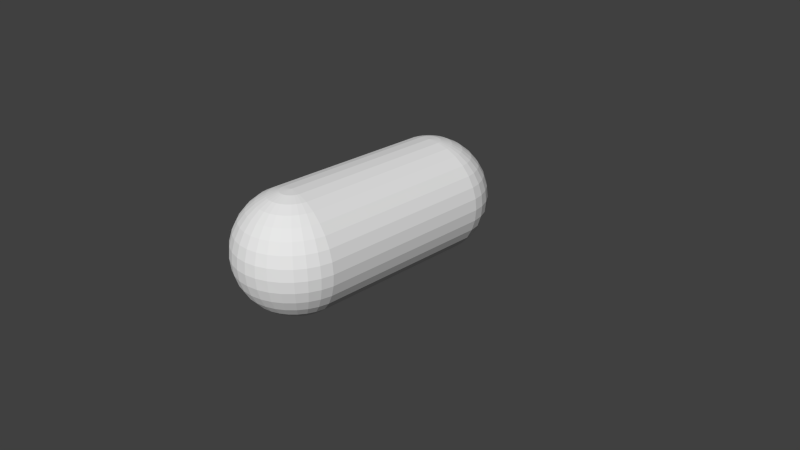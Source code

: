 # Source: cloud.blend  (saved by Blender 2.72.0; exported with 4.5.12 LTS)
import bpy
from mathutils import Matrix  # noqa: F401  (used for matrix-valued properties, if any)

bpy.ops.wm.read_factory_settings(use_empty=True)
scene = bpy.context.scene
scene.name = 'Scene'

# ---- collections
col_collection_1 = bpy.data.collections.new('Collection 1'); scene.collection.children.link(col_collection_1)

# ---- world
world_world = bpy.data.worlds.new('World'); scene.world = world_world
world_world.color = (0.05088, 0.05088, 0.05088)
world_world.use_sun_shadow = False
world_world.sun_shadow_jitter_overblur = 0.0
world_world.cycles.sampling_method = 'MANUAL'
world_world.cycles.sample_map_resolution = 256

# ---- cameras
cam_camera = bpy.data.cameras.new('Camera')
cam_camera.clip_end = 100.0
cam_camera.lens = 35.0
cam_camera.sensor_width = 32.0
cam_camera.sensor_height = 18.0
cam_camera.ortho_scale = 7.314
cam_camera.dof.focus_distance = 0.0
cam_camera.dof.aperture_fstop = 128.0

# ---- meshes
me_sphere_005 = bpy.data.meshes.new('Sphere.005')
me_sphere_005.from_pydata([(-0.1167, -1.244, 0.7637), (-0.262, -1.259, 0.7194), (-0.3959, -1.273, 0.6474), (-0.5132, -1.286, 0.5506), (-0.6095, -1.296, 0.4326), (-0.6811, -1.303, 0.298), (-0.7251, -1.308, 0.1519), (-0.74, -1.31, 7.865e-08), (-0.7251, -1.308, -0.1519), (-0.6811, -1.303, -0.298), (-0.6095, -1.296, -0.4326), (-0.5132, -1.286, -0.5506), (-0.3959, -1.273, -0.6474), (-0.262, -1.259, -0.7194), (-0.1167, -1.244, -0.7637), (-0.1169, -1.214, 0.7637), (-0.2624, -1.201, 0.7194), (-0.3964, -1.189, 0.6474), (-0.5139, -1.178, 0.5506), (-0.6103, -1.169, 0.4326), (-0.682, -1.162, 0.298), (-0.7261, -1.158, 0.1519), (-0.741, -1.157, 7.865e-08), (-0.7261, -1.158, -0.1519), (-0.682, -1.162, -0.298), (-0.6103, -1.169, -0.4326), (-0.5139, -1.178, -0.5506), (-0.3964, -1.189, -0.6474), (-0.2624, -1.201, -0.7194), (-0.1169, -1.214, -0.7637), (0.1854, -1.212, 0.7637), (0.3307, -1.197, 0.7194), (0.4646, -1.183, 0.6474), (0.5819, -1.171, 0.5506), (0.6782, -1.161, 0.4326), (0.7498, -1.153, 0.298), (0.7938, -1.148, 0.1519), (0.8087, -1.147, 7.865e-08), (0.7938, -1.148, -0.1519), (0.7498, -1.153, -0.298), (0.6782, -1.161, -0.4326), (0.5819, -1.171, -0.5506), (0.4646, -1.183, -0.6474), (0.3307, -1.197, -0.7194), (0.1854, -1.212, -0.7637), (0.1856, -1.242, 0.7637), (0.3311, -1.255, 0.7194), (0.4651, -1.268, 0.6474), (0.5826, -1.279, 0.5506), (0.679, -1.287, 0.4326), (0.7507, -1.294, 0.298), (0.7948, -1.298, 0.1519), (0.8097, -1.299, 7.865e-08), (0.7948, -1.298, -0.1519), (0.7507, -1.294, -0.298), (0.679, -1.287, -0.4326), (0.5826, -1.279, -0.5506), (0.4651, -1.268, -0.6474), (0.3311, -1.255, -0.7194), (0.1856, -1.242, -0.7637), (0.18, -1.271, 0.7637), (0.32, -1.313, 0.7194), (0.4491, -1.351, 0.6474), (0.5622, -1.385, 0.5506), (0.6551, -1.412, 0.4326), (0.7241, -1.433, 0.298), (0.7666, -1.445, 0.1519), (0.7809, -1.449, 7.865e-08), (0.7666, -1.445, -0.1519), (0.7241, -1.433, -0.298), (0.6551, -1.412, -0.4326), (0.5622, -1.385, -0.5506), (0.4491, -1.351, -0.6474), (0.32, -1.313, -0.7194), (0.18, -1.271, -0.7637), (0.1688, -1.299, 0.7637), (0.298, -1.367, 0.7194), (0.4172, -1.43, 0.6474), (0.5216, -1.485, 0.5506), (0.6073, -1.53, 0.4326), (0.671, -1.563, 0.298), (0.7102, -1.584, 0.1519), (0.7234, -1.591, 7.865e-08), (0.7102, -1.584, -0.1519), (0.671, -1.563, -0.298), (0.6073, -1.53, -0.4326), (0.5216, -1.485, -0.5506), (0.4172, -1.43, -0.6474), (0.298, -1.367, -0.7194), (0.1688, -1.299, -0.7637), (0.1524, -1.324, 0.7637), (0.2659, -1.416, 0.7194), (0.3705, -1.5, 0.6474), (0.4622, -1.575, 0.5506), (0.5375, -1.636, 0.4326), (0.5934, -1.681, 0.298), (0.6278, -1.709, 0.1519), (0.6394, -1.718, 7.865e-08), (0.6278, -1.709, -0.1519), (0.5934, -1.681, -0.298), (0.5375, -1.636, -0.4326), (0.4622, -1.575, -0.5506), (0.3705, -1.5, -0.6474), (0.2659, -1.416, -0.7194), (0.1524, -1.324, -0.7637), (0.1315, -1.345, 0.7637), (0.2249, -1.457, 0.7194), (0.311, -1.561, 0.6474), (0.3864, -1.652, 0.5506), (0.4483, -1.726, 0.4326), (0.4943, -1.781, 0.298), (0.5227, -1.815, 0.1519), (0.5322, -1.827, 7.865e-08), (0.5227, -1.815, -0.1519), (0.4943, -1.781, -0.298), (0.4483, -1.726, -0.4326), (0.3864, -1.652, -0.5506), (0.311, -1.561, -0.6474), (0.2249, -1.457, -0.7194), (0.1315, -1.345, -0.7637), (0.03434, -1.228, -0.7786), (0.1068, -1.362, 0.7637), (0.1765, -1.49, 0.7194), (0.2408, -1.608, 0.6474), (0.2971, -1.712, 0.5506), (0.3433, -1.797, 0.4326), (0.3776, -1.86, 0.298), (0.3987, -1.899, 0.1519), (0.4059, -1.912, 7.865e-08), (0.3987, -1.899, -0.1519), (0.3776, -1.86, -0.298), (0.3433, -1.797, -0.4326), (0.2971, -1.712, -0.5506), (0.2408, -1.608, -0.6474), (0.1765, -1.49, -0.7194), (0.1068, -1.362, -0.7637), (0.07939, -1.373, 0.7637), (0.1227, -1.513, 0.7194), (0.1626, -1.641, 0.6474), (0.1976, -1.754, 0.5506), (0.2263, -1.846, 0.4326), (0.2477, -1.915, 0.298), (0.2608, -1.958, 0.1519), (0.2652, -1.972, 7.865e-08), (0.2608, -1.958, -0.1519), (0.2477, -1.915, -0.298), (0.2263, -1.846, -0.4326), (0.1976, -1.754, -0.5506), (0.1626, -1.641, -0.6474), (0.1227, -1.513, -0.7194), (0.07939, -1.373, -0.7637), (0.05022, -1.379, 0.7637), (0.06549, -1.525, 0.7194), (0.07956, -1.658, 0.6474), (0.09189, -1.776, 0.5506), (0.102, -1.872, 0.4326), (0.1095, -1.944, 0.298), (0.1142, -1.988, 0.1519), (0.1157, -2.003, 7.865e-08), (0.1142, -1.988, -0.1519), (0.1095, -1.944, -0.298), (0.102, -1.872, -0.4326), (0.09189, -1.776, -0.5506), (0.07956, -1.658, -0.6474), (0.06549, -1.525, -0.7194), (0.05022, -1.379, -0.7637), (0.02044, -1.379, 0.7637), (0.007076, -1.525, 0.7194), (-0.005241, -1.659, 0.6474), (-0.01604, -1.776, 0.5506), (-0.0249, -1.873, 0.4326), (-0.03148, -1.945, 0.298), (-0.03554, -1.989, 0.1519), (-0.0369, -2.004, 7.865e-08), (-0.03554, -1.989, -0.1519), (-0.03148, -1.945, -0.298), (-0.0249, -1.873, -0.4326), (-0.01604, -1.776, -0.5506), (-0.005241, -1.659, -0.6474), (0.007076, -1.525, -0.7194), (0.02044, -1.379, -0.7637), (-0.008802, -1.374, 0.7637), (-0.05029, -1.514, 0.7194), (-0.08852, -1.643, 0.6474), (-0.122, -1.756, 0.5506), (-0.1495, -1.849, 0.4326), (-0.17, -1.918, 0.298), (-0.1826, -1.96, 0.1519), (-0.1868, -1.975, 7.865e-08), (-0.1826, -1.96, -0.1519), (-0.17, -1.918, -0.298), (-0.1495, -1.849, -0.4326), (-0.122, -1.756, -0.5506), (-0.08852, -1.643, -0.6474), (-0.05029, -1.514, -0.7194), (-0.008802, -1.374, -0.7637), (-0.03639, -1.363, 0.7637), (-0.1044, -1.492, 0.7194), (-0.1671, -1.611, 0.6474), (-0.222, -1.715, 0.5506), (-0.2671, -1.801, 0.4326), (-0.3006, -1.865, 0.298), (-0.3212, -1.904, 0.1519), (-0.3282, -1.917, 7.865e-08), (-0.3212, -1.904, -0.1519), (-0.3006, -1.865, -0.298), (-0.2671, -1.801, -0.4326), (-0.222, -1.715, -0.5506), (-0.1671, -1.611, -0.6474), (-0.1044, -1.492, -0.7194), (-0.03639, -1.363, -0.7637), (-0.06125, -1.346, 0.7637), (-0.1532, -1.46, 0.7194), (-0.2379, -1.564, 0.6474), (-0.3121, -1.656, 0.5506), (-0.3731, -1.731, 0.4326), (-0.4184, -1.787, 0.298), (-0.4462, -1.822, 0.1519), (-0.4557, -1.833, 7.865e-08), (-0.4462, -1.822, -0.1519), (-0.4184, -1.787, -0.298), (-0.3731, -1.731, -0.4326), (-0.3121, -1.656, -0.5506), (-0.2379, -1.564, -0.6474), (-0.1532, -1.46, -0.7194), (-0.06125, -1.346, -0.7637), (-0.08245, -1.325, 0.7637), (-0.1947, -1.419, 0.7194), (-0.2982, -1.505, 0.6474), (-0.389, -1.58, 0.5506), (-0.4634, -1.642, 0.4326), (-0.5187, -1.688, 0.298), (-0.5528, -1.717, 0.1519), (-0.5643, -1.726, 7.865e-08), (-0.5528, -1.717, -0.1519), (-0.5187, -1.688, -0.298), (-0.4634, -1.642, -0.4326), (-0.389, -1.58, -0.5506), (-0.2982, -1.505, -0.6474), (-0.1947, -1.419, -0.7194), (-0.08245, -1.325, -0.7637), (0.03434, -1.228, 0.7786), (-0.09915, -1.301, 0.7637), (-0.2275, -1.37, 0.7194), (-0.3458, -1.435, 0.6474), (-0.4495, -1.491, 0.5506), (-0.5346, -1.537, 0.4326), (-0.5978, -1.571, 0.298), (-0.6368, -1.593, 0.1519), (-0.6499, -1.6, 7.865e-08), (-0.6368, -1.593, -0.1519), (-0.5978, -1.571, -0.298), (-0.5346, -1.537, -0.4326), (-0.4495, -1.491, -0.5506), (-0.3458, -1.435, -0.6474), (-0.2275, -1.37, -0.7194), (-0.09915, -1.301, -0.7637), (-0.1107, -1.273, 0.7637), (-0.2502, -1.317, 0.7194), (-0.3788, -1.356, 0.6474), (-0.4915, -1.391, 0.5506), (-0.5839, -1.42, 0.4326), (-0.6527, -1.442, 0.298), (-0.695, -1.455, 0.1519), (-0.7093, -1.459, 7.865e-08), (-0.695, -1.455, -0.1519), (-0.6527, -1.442, -0.298), (-0.5839, -1.42, -0.4326), (-0.4915, -1.391, -0.5506), (-0.3788, -1.356, -0.6474), (-0.2502, -1.317, -0.7194), (-0.1107, -1.273, -0.7637), (-0.1314, 0.991, 0.7637), (-0.2768, 1.004, 0.7194), (-0.4109, 1.017, 0.6474), (-0.5284, 1.027, 0.5506), (-0.6248, 1.036, 0.4326), (-0.6964, 1.043, 0.298), (-0.7406, 1.047, 0.1519), (-0.7555, 1.048, 2.179e-07), (-0.7406, 1.047, -0.1519), (-0.6964, 1.043, -0.298), (-0.6248, 1.036, -0.4326), (-0.5284, 1.027, -0.5506), (-0.4109, 1.017, -0.6474), (-0.2768, 1.004, -0.7194), (-0.1314, 0.991, -0.7637), (-0.1257, 1.02, 0.7637), (-0.2658, 1.062, 0.7194), (-0.3949, 1.1, 0.6474), (-0.508, 1.133, 0.5506), (-0.6008, 1.161, 0.4326), (-0.6698, 1.181, 0.298), (-0.7123, 1.194, 0.1519), (-0.7267, 1.198, 2.179e-07), (-0.7123, 1.194, -0.1519), (-0.6698, 1.181, -0.298), (-0.6008, 1.161, -0.4326), (-0.508, 1.133, -0.5506), (-0.3949, 1.1, -0.6474), (-0.2658, 1.062, -0.7194), (-0.1257, 1.02, -0.7637), (-0.1145, 1.048, 0.7637), (-0.2438, 1.116, 0.7194), (-0.3629, 1.178, 0.6474), (-0.4673, 1.233, 0.5506), (-0.553, 1.279, 0.4326), (-0.6167, 1.312, 0.298), (-0.6559, 1.333, 0.1519), (-0.6692, 1.34, 2.179e-07), (-0.6559, 1.333, -0.1519), (-0.6167, 1.312, -0.298), (-0.553, 1.279, -0.4326), (-0.4673, 1.233, -0.5506), (-0.3629, 1.178, -0.6474), (-0.2438, 1.116, -0.7194), (-0.1145, 1.048, -0.7637), (-0.09814, 1.073, 0.7637), (-0.2117, 1.165, 0.7194), (-0.3163, 1.249, 0.6474), (-0.408, 1.324, 0.5506), (-0.4832, 1.384, 0.4326), (-0.5391, 1.43, 0.298), (-0.5736, 1.458, 0.1519), (-0.5852, 1.467, 2.179e-07), (-0.5736, 1.458, -0.1519), (-0.5391, 1.43, -0.298), (-0.4832, 1.384, -0.4326), (-0.408, 1.324, -0.5506), (-0.3163, 1.249, -0.6474), (-0.2117, 1.165, -0.7194), (-0.09814, 1.073, -0.7637), (-0.07723, 1.094, 0.7637), (-0.1706, 1.206, 0.7194), (-0.2567, 1.31, 0.6474), (-0.3322, 1.4, 0.5506), (-0.3941, 1.475, 0.4326), (-0.4401, 1.53, 0.298), (-0.4684, 1.564, 0.1519), (-0.478, 1.576, 2.179e-07), (-0.4684, 1.564, -0.1519), (-0.4401, 1.53, -0.298), (-0.3941, 1.475, -0.4326), (-0.3322, 1.4, -0.5506), (-0.2567, 1.31, -0.6474), (-0.1706, 1.206, -0.7194), (-0.07723, 1.094, -0.7637), (-0.05257, 1.111, 0.7637), (-0.1223, 1.239, 0.7194), (-0.1865, 1.357, 0.6474), (-0.2428, 1.461, 0.5506), (-0.289, 1.546, 0.4326), (-0.3233, 1.609, 0.298), (-0.3445, 1.648, 0.1519), (-0.3516, 1.661, 2.179e-07), (-0.3445, 1.648, -0.1519), (-0.3233, 1.609, -0.298), (-0.289, 1.546, -0.4326), (-0.2428, 1.461, -0.5506), (-0.1865, 1.357, -0.6474), (-0.1223, 1.239, -0.7194), (-0.05257, 1.111, -0.7637), (-0.02514, 1.122, 0.7637), (-0.06845, 1.262, 0.7194), (-0.1084, 1.39, 0.6474), (-0.1434, 1.503, 0.5506), (-0.1721, 1.595, 0.4326), (-0.1934, 1.664, 0.298), (-0.2066, 1.706, 0.1519), (-0.211, 1.721, 2.179e-07), (-0.2066, 1.706, -0.1519), (-0.1934, 1.664, -0.298), (-0.1721, 1.595, -0.4326), (-0.1434, 1.503, -0.5506), (-0.1084, 1.39, -0.6474), (-0.06845, 1.262, -0.7194), (-0.02514, 1.122, -0.7637), (0.004029, 1.128, 0.7637), (-0.01124, 1.273, 0.7194), (-0.02531, 1.407, 0.6474), (-0.03764, 1.525, 0.5506), (-0.04777, 1.621, 0.4326), (-0.05529, 1.692, 0.298), (-0.05992, 1.737, 0.1519), (-0.06148, 1.751, 2.179e-07), (-0.05992, 1.737, -0.1519), (-0.05529, 1.692, -0.298), (-0.04777, 1.621, -0.4326), (-0.03764, 1.525, -0.5506), (-0.02531, 1.407, -0.6474), (-0.01124, 1.273, -0.7194), (0.004029, 1.128, -0.7637), (0.03381, 1.128, 0.7637), (0.04717, 1.274, 0.7194), (0.05949, 1.408, 0.6474), (0.07029, 1.525, 0.5506), (0.07915, 1.622, 0.4326), (0.08573, 1.693, 0.298), (0.08978, 1.738, 0.1519), (0.09115, 1.752, 2.179e-07), (0.08978, 1.738, -0.1519), (0.08573, 1.693, -0.298), (0.07915, 1.622, -0.4326), (0.07029, 1.525, -0.5506), (0.05949, 1.408, -0.6474), (0.04717, 1.274, -0.7194), (0.03381, 1.128, -0.7637), (0.06305, 1.123, 0.7637), (0.1045, 1.263, 0.7194), (0.1428, 1.392, 0.6474), (0.1763, 1.505, 0.5506), (0.2038, 1.598, 0.4326), (0.2242, 1.667, 0.298), (0.2368, 1.709, 0.1519), (0.241, 1.724, 2.179e-07), (0.2368, 1.709, -0.1519), (0.2242, 1.667, -0.298), (0.2038, 1.598, -0.4326), (0.1763, 1.505, -0.5506), (0.1428, 1.392, -0.6474), (0.1045, 1.263, -0.7194), (0.06305, 1.123, -0.7637), (0.09064, 1.112, 0.7637), (0.1586, 1.241, 0.7194), (0.2213, 1.36, 0.6474), (0.2763, 1.464, 0.5506), (0.3213, 1.55, 0.4326), (0.3549, 1.614, 0.298), (0.3755, 1.653, 0.1519), (0.3824, 1.666, 2.179e-07), (0.3755, 1.653, -0.1519), (0.3549, 1.614, -0.298), (0.3213, 1.55, -0.4326), (0.2763, 1.464, -0.5506), (0.2213, 1.36, -0.6474), (0.1586, 1.241, -0.7194), (0.09064, 1.112, -0.7637), (0.1155, 1.095, 0.7637), (0.2074, 1.209, 0.7194), (0.2921, 1.313, 0.6474), (0.3664, 1.405, 0.5506), (0.4273, 1.48, 0.4326), (0.4726, 1.536, 0.298), (0.5005, 1.571, 0.1519), (0.5099, 1.582, 2.179e-07), (0.5005, 1.571, -0.1519), (0.4726, 1.536, -0.298), (0.4273, 1.48, -0.4326), (0.3664, 1.405, -0.5506), (0.2921, 1.313, -0.6474), (0.2074, 1.209, -0.7194), (0.1155, 1.095, -0.7637), (0.1367, 1.074, 0.7637), (0.249, 1.168, 0.7194), (0.3525, 1.254, 0.6474), (0.4432, 1.329, 0.5506), (0.5177, 1.391, 0.4326), (0.573, 1.437, 0.298), (0.607, 1.465, 0.1519), (0.6185, 1.475, 2.179e-07), (0.607, 1.465, -0.1519), (0.573, 1.437, -0.298), (0.5177, 1.391, -0.4326), (0.4432, 1.329, -0.5506), (0.3525, 1.254, -0.6474), (0.249, 1.168, -0.7194), (0.1367, 1.074, -0.7637), (0.1534, 1.05, 0.7637), (0.2818, 1.119, 0.7194), (0.4001, 1.183, 0.6474), (0.5038, 1.24, 0.5506), (0.5889, 1.286, 0.4326), (0.6521, 1.32, 0.298), (0.691, 1.341, 0.1519), (0.7042, 1.349, 2.179e-07), (0.691, 1.341, -0.1519), (0.6521, 1.32, -0.298), (0.5889, 1.286, -0.4326), (0.5038, 1.24, -0.5506), (0.4001, 1.183, -0.6474), (0.2818, 1.119, -0.7194), (0.1534, 1.05, -0.7637), (0.165, 1.022, 0.7637), (0.3045, 1.065, 0.7194), (0.433, 1.105, 0.6474), (0.5457, 1.14, 0.5506), (0.6382, 1.169, 0.4326), (0.7069, 1.19, 0.298), (0.7492, 1.204, 0.1519), (0.7635, 1.208, 2.179e-07), (0.7492, 1.204, -0.1519), (0.7069, 1.19, -0.298), (0.6382, 1.169, -0.4326), (0.5457, 1.14, -0.5506), (0.433, 1.105, -0.6474), (0.3045, 1.065, -0.7194), (0.165, 1.022, -0.7637), (0.171, 0.9929, 0.7637), (0.3162, 1.008, 0.7194), (0.4501, 1.022, 0.6474), (0.5675, 1.035, 0.5506), (0.6638, 1.045, 0.4326), (0.7353, 1.052, 0.298), (0.7794, 1.057, 0.1519), (0.7943, 1.058, 2.179e-07), (0.7794, 1.057, -0.1519), (0.7353, 1.052, -0.298), (0.6638, 1.045, -0.4326), (0.5675, 1.035, -0.5506), (0.4501, 1.022, -0.6474), (0.3162, 1.008, -0.7194), (0.171, 0.9929, -0.7637), (0.01991, 0.9771, -0.7786), (0.01991, 0.9771, 0.7786), (-0.1176, -1.109, -0.7637), (-0.1183, -1.004, -0.7637), (-0.119, -0.8993, -0.7637), (-0.1197, -0.7943, -0.7637), (-0.1204, -0.6892, -0.7637), (-0.121, -0.5842, -0.7637), (-0.1217, -0.4792, -0.7637), (-0.1224, -0.3742, -0.7637), (-0.1231, -0.2692, -0.7637), (-0.1238, -0.1642, -0.7637), (-0.1245, -0.05916, -0.7637), (-0.1252, 0.04585, -0.7637), (-0.1259, 0.1509, -0.7637), (-0.1265, 0.2559, -0.7637), (-0.1272, 0.3609, -0.7637), (-0.1279, 0.4659, -0.7637), (-0.1286, 0.5709, -0.7637), (-0.1293, 0.6759, -0.7637), (-0.13, 0.7809, -0.7637), (-0.1307, 0.886, -0.7637), (0.33, -1.092, 0.7194), (0.3293, -0.987, 0.7194), (0.3286, -0.882, 0.7194), (0.3279, -0.777, 0.7194), (0.3272, -0.672, 0.7194), (0.3266, -0.567, 0.7194), (0.3259, -0.462, 0.7194), (0.3252, -0.357, 0.7194), (0.3245, -0.2519, 0.7194), (0.3238, -0.1469, 0.7194), (0.3231, -0.04191, 0.7194), (0.3224, 0.0631, 0.7194), (0.3217, 0.1681, 0.7194), (0.3211, 0.2731, 0.7194), (0.3204, 0.3781, 0.7194), (0.3197, 0.4832, 0.7194), (0.319, 0.5882, 0.7194), (0.3183, 0.6932, 0.7194), (0.3176, 0.7982, 0.7194), (0.3169, 0.9032, 0.7194), (0.1717, 0.8879, 0.7637), (0.1724, 0.7829, 0.7637), (0.173, 0.6779, 0.7637), (0.1737, 0.5729, 0.7637), (0.1744, 0.4679, 0.7637), (0.1751, 0.3629, 0.7637), (0.1758, 0.2579, 0.7637), (0.1765, 0.1528, 0.7637), (0.1772, 0.04783, 0.7637), (0.1779, -0.05718, 0.7637), (0.1785, -0.1622, 0.7637), (0.1792, -0.2672, 0.7637), (0.1799, -0.3722, 0.7637), (0.1806, -0.4772, 0.7637), (0.1813, -0.5822, 0.7637), (0.182, -0.6873, 0.7637), (0.1827, -0.7923, 0.7637), (0.1833, -0.8973, 0.7637), (0.184, -1.002, 0.7637), (0.1847, -1.107, 0.7637), (-0.7548, 0.9433, 2.113e-07), (-0.7541, 0.8383, 2.046e-07), (-0.7534, 0.7333, 1.98e-07), (-0.7527, 0.6283, 1.914e-07), (-0.752, 0.5232, 1.847e-07), (-0.7513, 0.4182, 1.781e-07), (-0.7506, 0.3132, 1.715e-07), (-0.75, 0.2082, 1.648e-07), (-0.7493, 0.1032, 1.582e-07), (-0.7486, -0.001815, 1.516e-07), (-0.7479, -0.1068, 1.45e-07), (-0.7472, -0.2118, 1.383e-07), (-0.7465, -0.3169, 1.317e-07), (-0.7458, -0.4219, 1.251e-07), (-0.7451, -0.5269, 1.184e-07), (-0.7445, -0.6319, 1.118e-07), (-0.7438, -0.7369, 1.052e-07), (-0.7431, -0.8419, 9.854e-08), (-0.7424, -0.9469, 9.191e-08), (-0.7417, -1.052, 8.528e-08), (0.4639, -1.078, -0.6474), (0.4632, -0.973, -0.6474), (0.4625, -0.8679, -0.6474), (0.4618, -0.7629, -0.6474), (0.4611, -0.6579, -0.6474), (0.4604, -0.5529, -0.6474), (0.4597, -0.4479, -0.6474), (0.4591, -0.3429, -0.6474), (0.4584, -0.2379, -0.6474), (0.4577, -0.1329, -0.6474), (0.457, -0.02784, -0.6474), (0.4563, 0.07717, -0.6474), (0.4556, 0.1822, -0.6474), (0.4549, 0.2872, -0.6474), (0.4542, 0.3922, -0.6474), (0.4536, 0.4972, -0.6474), (0.4529, 0.6022, -0.6474), (0.4522, 0.7072, -0.6474), (0.4515, 0.8123, -0.6474), (0.4508, 0.9173, -0.6474), (-0.7268, -1.053, -0.1519), (-0.7275, -0.9483, -0.1519), (-0.7282, -0.8433, -0.1519), (-0.7289, -0.7383, -0.1519), (-0.7296, -0.6333, -0.1519), (-0.7302, -0.5282, -0.1519), (-0.7309, -0.4232, -0.1519), (-0.7316, -0.3182, -0.1519), (-0.7323, -0.2132, -0.1519), (-0.733, -0.1082, -0.1519), (-0.7337, -0.003184, -0.1519), (-0.7344, 0.1018, -0.1519), (-0.7351, 0.2068, -0.1519), (-0.7357, 0.3119, -0.1519), (-0.7364, 0.4169, -0.1519), (-0.7371, 0.5219, -0.1519), (-0.7378, 0.6269, -0.1519), (-0.7385, 0.7319, -0.1519), (-0.7392, 0.8369, -0.1519), (-0.7399, 0.9419, -0.1519), (-0.6957, 0.9379, -0.298), (-0.6951, 0.8329, -0.298), (-0.6944, 0.7279, -0.298), (-0.6937, 0.6228, -0.298), (-0.693, 0.5178, -0.298), (-0.6923, 0.4128, -0.298), (-0.6916, 0.3078, -0.298), (-0.6909, 0.2028, -0.298), (-0.6902, 0.09777, -0.298), (-0.6896, -0.007238, -0.298), (-0.6889, -0.1123, -0.298), (-0.6882, -0.2173, -0.298), (-0.6875, -0.3223, -0.298), (-0.6868, -0.4273, -0.298), (-0.6861, -0.5323, -0.298), (-0.6854, -0.6373, -0.298), (-0.6847, -0.7423, -0.298), (-0.6841, -0.8473, -0.298), (-0.6834, -0.9524, -0.298), (-0.6827, -1.057, -0.298), (0.5812, -1.066, 0.5506), (0.5805, -0.9606, 0.5506), (0.5798, -0.8556, 0.5506), (0.5791, -0.7506, 0.5506), (0.5785, -0.6456, 0.5506), (0.5778, -0.5406, 0.5506), (0.5771, -0.4356, 0.5506), (0.5764, -0.3305, 0.5506), (0.5757, -0.2255, 0.5506), (0.575, -0.1205, 0.5506), (0.5743, -0.01551, 0.5506), (0.5736, 0.0895, 0.5506), (0.573, 0.1945, 0.5506), (0.5723, 0.2995, 0.5506), (0.5716, 0.4045, 0.5506), (0.5709, 0.5096, 0.5506), (0.5702, 0.6146, 0.5506), (0.5695, 0.7196, 0.5506), (0.5688, 0.8246, 0.5506), (0.5682, 0.9296, 0.5506), (0.4508, 0.9173, 0.6474), (0.4515, 0.8123, 0.6474), (0.4522, 0.7072, 0.6474), (0.4529, 0.6022, 0.6474), (0.4536, 0.4972, 0.6474), (0.4542, 0.3922, 0.6474), (0.4549, 0.2872, 0.6474), (0.4556, 0.1822, 0.6474), (0.4563, 0.07717, 0.6474), (0.457, -0.02784, 0.6474), (0.4577, -0.1329, 0.6474), (0.4584, -0.2379, 0.6474), (0.4591, -0.3429, 0.6474), (0.4597, -0.4479, 0.6474), (0.4604, -0.5529, 0.6474), (0.4611, -0.6579, 0.6474), (0.4618, -0.7629, 0.6474), (0.4625, -0.8679, 0.6474), (0.4632, -0.973, 0.6474), (0.4639, -1.078, 0.6474), (0.3169, 0.9032, -0.7194), (0.3176, 0.7982, -0.7194), (0.3183, 0.6932, -0.7194), (0.319, 0.5882, -0.7194), (0.3197, 0.4832, -0.7194), (0.3204, 0.3781, -0.7194), (0.3211, 0.2731, -0.7194), (0.3217, 0.1681, -0.7194), (0.3224, 0.0631, -0.7194), (0.3231, -0.04191, -0.7194), (0.3238, -0.1469, -0.7194), (0.3245, -0.2519, -0.7194), (0.3252, -0.357, -0.7194), (0.3259, -0.462, -0.7194), (0.3266, -0.567, -0.7194), (0.3272, -0.672, -0.7194), (0.3279, -0.777, -0.7194), (0.3286, -0.882, -0.7194), (0.3293, -0.987, -0.7194), (0.33, -1.092, -0.7194), (-0.611, -1.064, -0.4326), (-0.6117, -0.9589, -0.4326), (-0.6124, -0.8539, -0.4326), (-0.6131, -0.7489, -0.4326), (-0.6138, -0.6439, -0.4326), (-0.6145, -0.5389, -0.4326), (-0.6152, -0.4339, -0.4326), (-0.6158, -0.3289, -0.4326), (-0.6165, -0.2238, -0.4326), (-0.6172, -0.1188, -0.4326), (-0.6179, -0.01382, -0.4326), (-0.6186, 0.09119, -0.4326), (-0.6193, 0.1962, -0.4326), (-0.62, 0.3012, -0.4326), (-0.6207, 0.4062, -0.4326), (-0.6213, 0.5112, -0.4326), (-0.622, 0.6163, -0.4326), (-0.6227, 0.7213, -0.4326), (-0.6234, 0.8263, -0.4326), (-0.6241, 0.9313, -0.4326), (-0.5277, 0.9224, -0.5506), (-0.527, 0.8174, -0.5506), (-0.5263, 0.7124, -0.5506), (-0.5256, 0.6074, -0.5506), (-0.5249, 0.5024, -0.5506), (-0.5242, 0.3974, -0.5506), (-0.5235, 0.2924, -0.5506), (-0.5229, 0.1873, -0.5506), (-0.5222, 0.08233, -0.5506), (-0.5215, -0.02268, -0.5506), (-0.5208, -0.1277, -0.5506), (-0.5201, -0.2327, -0.5506), (-0.5194, -0.3377, -0.5506), (-0.5187, -0.4427, -0.5506), (-0.518, -0.5477, -0.5506), (-0.5174, -0.6528, -0.5506), (-0.5167, -0.7578, -0.5506), (-0.516, -0.8628, -0.5506), (-0.5153, -0.9678, -0.5506), (-0.5146, -1.073, -0.5506), (0.7491, -1.048, 0.298), (0.7484, -0.943, 0.298), (0.7477, -0.838, 0.298), (0.747, -0.733, 0.298), (0.7463, -0.6279, 0.298), (0.7456, -0.5229, 0.298), (0.7449, -0.4179, 0.298), (0.7443, -0.3129, 0.298), (0.7436, -0.2079, 0.298), (0.7429, -0.1029, 0.298), (0.7422, 0.002133, 0.298), (0.7415, 0.1071, 0.298), (0.7408, 0.2122, 0.298), (0.7401, 0.3172, 0.298), (0.7394, 0.4222, 0.298), (0.7388, 0.5272, 0.298), (0.7381, 0.6322, 0.298), (0.7374, 0.7372, 0.298), (0.7367, 0.8422, 0.298), (0.736, 0.9472, 0.298), (0.6645, 0.9397, 0.4326), (0.6651, 0.8347, 0.4326), (0.6658, 0.7297, 0.4326), (0.6665, 0.6247, 0.4326), (0.6672, 0.5197, 0.4326), (0.6679, 0.4147, 0.4326), (0.6686, 0.3097, 0.4326), (0.6693, 0.2046, 0.4326), (0.67, 0.09962, 0.4326), (0.6706, -0.005388, 0.4326), (0.6713, -0.1104, 0.4326), (0.672, -0.2154, 0.4326), (0.6727, -0.3204, 0.4326), (0.6734, -0.4254, 0.4326), (0.6741, -0.5305, 0.4326), (0.6748, -0.6355, 0.4326), (0.6754, -0.7405, 0.4326), (0.6761, -0.8455, 0.4326), (0.6768, -0.9505, 0.4326), (0.6775, -1.056, 0.4326), (0.03365, -1.123, -0.7786), (0.03297, -1.018, -0.7786), (0.03228, -0.9132, -0.7786), (0.03159, -0.8082, -0.7786), (0.0309, -0.7031, -0.7786), (0.03022, -0.5981, -0.7786), (0.02953, -0.4931, -0.7786), (0.02884, -0.3881, -0.7786), (0.02815, -0.2831, -0.7786), (0.02747, -0.1781, -0.7786), (0.02678, -0.07306, -0.7786), (0.02609, 0.03195, -0.7786), (0.02541, 0.137, -0.7786), (0.02472, 0.242, -0.7786), (0.02403, 0.347, -0.7786), (0.02334, 0.452, -0.7786), (0.02266, 0.557, -0.7786), (0.02197, 0.662, -0.7786), (0.02128, 0.767, -0.7786), (0.02059, 0.8721, -0.7786), (0.1717, 0.8879, -0.7637), (0.1724, 0.7829, -0.7637), (0.173, 0.6779, -0.7637), (0.1737, 0.5729, -0.7637), (0.1744, 0.4679, -0.7637), (0.1751, 0.3629, -0.7637), (0.1758, 0.2579, -0.7637), (0.1765, 0.1528, -0.7637), (0.1772, 0.04783, -0.7637), (0.1779, -0.05718, -0.7637), (0.1785, -0.1622, -0.7637), (0.1792, -0.2672, -0.7637), (0.1799, -0.3722, -0.7637), (0.1806, -0.4772, -0.7637), (0.1813, -0.5822, -0.7637), (0.182, -0.6873, -0.7637), (0.1827, -0.7923, -0.7637), (0.1833, -0.8973, -0.7637), (0.184, -1.002, -0.7637), (0.1847, -1.107, -0.7637), (-0.3971, -1.084, -0.6474), (-0.3978, -0.9786, -0.6474), (-0.3985, -0.8736, -0.6474), (-0.3992, -0.7686, -0.6474), (-0.3999, -0.6636, -0.6474), (-0.4006, -0.5585, -0.6474), (-0.4012, -0.4535, -0.6474), (-0.4019, -0.3485, -0.6474), (-0.4026, -0.2435, -0.6474), (-0.4033, -0.1385, -0.6474), (-0.404, -0.03348, -0.6474), (-0.4047, 0.07153, -0.6474), (-0.4054, 0.1765, -0.6474), (-0.406, 0.2816, -0.6474), (-0.4067, 0.3866, -0.6474), (-0.4074, 0.4916, -0.6474), (-0.4081, 0.5966, -0.6474), (-0.4088, 0.7016, -0.6474), (-0.4095, 0.8066, -0.6474), (-0.4102, 0.9116, -0.6474), (-0.2761, 0.8993, -0.7194), (-0.2754, 0.7943, -0.7194), (-0.2747, 0.6893, -0.7194), (-0.2741, 0.5843, -0.7194), (-0.2734, 0.4793, -0.7194), (-0.2727, 0.3743, -0.7194), (-0.272, 0.2692, -0.7194), (-0.2713, 0.1642, -0.7194), (-0.2706, 0.05922, -0.7194), (-0.2699, -0.0458, -0.7194), (-0.2692, -0.1508, -0.7194), (-0.2686, -0.2558, -0.7194), (-0.2679, -0.3608, -0.7194), (-0.2672, -0.4658, -0.7194), (-0.2665, -0.5709, -0.7194), (-0.2658, -0.6759, -0.7194), (-0.2651, -0.7809, -0.7194), (-0.2644, -0.8859, -0.7194), (-0.2638, -0.9909, -0.7194), (-0.2631, -1.096, -0.7194), (-0.2631, -1.096, 0.7194), (-0.2638, -0.9909, 0.7194), (-0.2644, -0.8859, 0.7194), (-0.2651, -0.7809, 0.7194), (-0.2658, -0.6759, 0.7194), (-0.2665, -0.5709, 0.7194), (-0.2672, -0.4658, 0.7194), (-0.2679, -0.3608, 0.7194), (-0.2686, -0.2558, 0.7194), (-0.2693, -0.1508, 0.7194), (-0.2699, -0.0458, 0.7194), (-0.2706, 0.05922, 0.7194), (-0.2713, 0.1642, 0.7194), (-0.272, 0.2692, 0.7194), (-0.2727, 0.3743, 0.7194), (-0.2734, 0.4793, 0.7194), (-0.2741, 0.5843, 0.7194), (-0.2747, 0.6893, 0.7194), (-0.2754, 0.7943, 0.7194), (-0.2761, 0.8993, 0.7194), (-0.4102, 0.9116, 0.6474), (-0.4095, 0.8066, 0.6474), (-0.4088, 0.7016, 0.6474), (-0.4081, 0.5966, 0.6474), (-0.4074, 0.4916, 0.6474), (-0.4067, 0.3866, 0.6474), (-0.406, 0.2816, 0.6474), (-0.4054, 0.1765, 0.6474), (-0.4047, 0.07153, 0.6474), (-0.404, -0.03348, 0.6474), (-0.4033, -0.1385, 0.6474), (-0.4026, -0.2435, 0.6474), (-0.4019, -0.3485, 0.6474), (-0.4012, -0.4535, 0.6474), (-0.4006, -0.5585, 0.6474), (-0.3999, -0.6636, 0.6474), (-0.3992, -0.7686, 0.6474), (-0.3985, -0.8736, 0.6474), (-0.3978, -0.9786, 0.6474), (-0.3971, -1.084, 0.6474), (0.808, -1.042, 8.528e-08), (0.8073, -0.9368, 9.191e-08), (0.8066, -0.8318, 9.854e-08), (0.806, -0.7268, 1.052e-07), (0.8053, -0.6217, 1.118e-07), (0.8046, -0.5167, 1.184e-07), (0.8039, -0.4117, 1.251e-07), (0.8032, -0.3067, 1.317e-07), (0.8025, -0.2017, 1.383e-07), (0.8018, -0.09668, 1.45e-07), (0.8011, 0.008328, 1.516e-07), (0.8005, 0.1133, 1.582e-07), (0.7998, 0.2184, 1.648e-07), (0.7991, 0.3234, 1.715e-07), (0.7984, 0.4284, 1.781e-07), (0.7977, 0.5334, 1.847e-07), (0.797, 0.6384, 1.914e-07), (0.7963, 0.7434, 1.98e-07), (0.7956, 0.8484, 2.046e-07), (0.795, 0.9534, 2.113e-07), (0.7801, 0.9519, 0.1519), (0.7808, 0.8469, 0.1519), (0.7815, 0.7419, 0.1519), (0.7821, 0.6368, 0.1519), (0.7828, 0.5318, 0.1519), (0.7835, 0.4268, 0.1519), (0.7842, 0.3218, 0.1519), (0.7849, 0.2168, 0.1519), (0.7856, 0.1118, 0.1519), (0.7863, 0.006764, 0.1519), (0.7869, -0.09825, 0.1519), (0.7876, -0.2033, 0.1519), (0.7883, -0.3083, 0.1519), (0.789, -0.4133, 0.1519), (0.7897, -0.5183, 0.1519), (0.7904, -0.6233, 0.1519), (0.7911, -0.7283, 0.1519), (0.7918, -0.8333, 0.1519), (0.7924, -0.9384, 0.1519), (0.7931, -1.043, 0.1519), (0.03365, -1.123, 0.7786), (0.03297, -1.018, 0.7786), (0.03228, -0.9132, 0.7786), (0.03159, -0.8082, 0.7786), (0.0309, -0.7031, 0.7786), (0.03022, -0.5981, 0.7786), (0.02953, -0.4931, 0.7786), (0.02884, -0.3881, 0.7786), (0.02815, -0.2831, 0.7786), (0.02747, -0.1781, 0.7786), (0.02678, -0.07306, 0.7786), (0.02609, 0.03195, 0.7786), (0.02541, 0.137, 0.7786), (0.02472, 0.242, 0.7786), (0.02403, 0.347, 0.7786), (0.02334, 0.452, 0.7786), (0.02266, 0.557, 0.7786), (0.02197, 0.662, 0.7786), (0.02128, 0.767, 0.7786), (0.02059, 0.8721, 0.7786), (-0.1307, 0.886, 0.7637), (-0.13, 0.7809, 0.7637), (-0.1293, 0.6759, 0.7637), (-0.1286, 0.5709, 0.7637), (-0.1279, 0.4659, 0.7637), (-0.1272, 0.3609, 0.7637), (-0.1265, 0.2559, 0.7637), (-0.1259, 0.1509, 0.7637), (-0.1252, 0.04585, 0.7637), (-0.1245, -0.05916, 0.7637), (-0.1238, -0.1642, 0.7637), (-0.1231, -0.2692, 0.7637), (-0.1224, -0.3742, 0.7637), (-0.1217, -0.4792, 0.7637), (-0.121, -0.5842, 0.7637), (-0.1204, -0.6892, 0.7637), (-0.1197, -0.7943, 0.7637), (-0.119, -0.8993, 0.7637), (-0.1183, -1.004, 0.7637), (-0.1176, -1.109, 0.7637), (-0.5146, -1.073, 0.5506), (-0.5153, -0.9678, 0.5506), (-0.516, -0.8628, 0.5506), (-0.5167, -0.7578, 0.5506), (-0.5174, -0.6528, 0.5506), (-0.518, -0.5477, 0.5506), (-0.5187, -0.4427, 0.5506), (-0.5194, -0.3377, 0.5506), (-0.5201, -0.2327, 0.5506), (-0.5208, -0.1277, 0.5506), (-0.5215, -0.02268, 0.5506), (-0.5222, 0.08233, 0.5506), (-0.5229, 0.1873, 0.5506), (-0.5235, 0.2924, 0.5506), (-0.5242, 0.3974, 0.5506), (-0.5249, 0.5024, 0.5506), (-0.5256, 0.6074, 0.5506), (-0.5263, 0.7124, 0.5506), (-0.527, 0.8174, 0.5506), (-0.5277, 0.9224, 0.5506), (-0.6241, 0.9313, 0.4326), (-0.6234, 0.8263, 0.4326), (-0.6227, 0.7213, 0.4326), (-0.622, 0.6163, 0.4326), (-0.6213, 0.5112, 0.4326), (-0.6207, 0.4062, 0.4326), (-0.62, 0.3012, 0.4326), (-0.6193, 0.1962, 0.4326), (-0.6186, 0.09119, 0.4326), (-0.6179, -0.01382, 0.4326), (-0.6172, -0.1188, 0.4326), (-0.6165, -0.2238, 0.4326), (-0.6158, -0.3289, 0.4326), (-0.6152, -0.4339, 0.4326), (-0.6145, -0.5389, 0.4326), (-0.6138, -0.6439, 0.4326), (-0.6131, -0.7489, 0.4326), (-0.6124, -0.8539, 0.4326), (-0.6117, -0.9589, 0.4326), (-0.611, -1.064, 0.4326), (0.7491, -1.048, -0.298), (0.7484, -0.943, -0.298), (0.7477, -0.838, -0.298), (0.747, -0.733, -0.298), (0.7463, -0.6279, -0.298), (0.7456, -0.5229, -0.298), (0.7449, -0.4179, -0.298), (0.7443, -0.3129, -0.298), (0.7436, -0.2079, -0.298), (0.7429, -0.1029, -0.298), (0.7422, 0.002133, -0.298), (0.7415, 0.1071, -0.298), (0.7408, 0.2122, -0.298), (0.7401, 0.3172, -0.298), (0.7394, 0.4222, -0.298), (0.7388, 0.5272, -0.298), (0.7381, 0.6322, -0.298), (0.7374, 0.7372, -0.298), (0.7367, 0.8422, -0.298), (0.736, 0.9472, -0.298), (0.7801, 0.9519, -0.1519), (0.7808, 0.8469, -0.1519), (0.7815, 0.7419, -0.1519), (0.7821, 0.6368, -0.1519), (0.7828, 0.5318, -0.1519), (0.7835, 0.4268, -0.1519), (0.7842, 0.3218, -0.1519), (0.7849, 0.2168, -0.1519), (0.7856, 0.1118, -0.1519), (0.7863, 0.006764, -0.1519), (0.7869, -0.09825, -0.1519), (0.7876, -0.2033, -0.1519), (0.7883, -0.3083, -0.1519), (0.789, -0.4133, -0.1519), (0.7897, -0.5183, -0.1519), (0.7904, -0.6233, -0.1519), (0.7911, -0.7283, -0.1519), (0.7918, -0.8333, -0.1519), (0.7924, -0.9384, -0.1519), (0.7931, -1.043, -0.1519), (-0.6827, -1.057, 0.298), (-0.6834, -0.9524, 0.298), (-0.6841, -0.8473, 0.298), (-0.6847, -0.7423, 0.298), (-0.6854, -0.6373, 0.298), (-0.6861, -0.5323, 0.298), (-0.6868, -0.4273, 0.298), (-0.6875, -0.3223, 0.298), (-0.6882, -0.2173, 0.298), (-0.6889, -0.1123, 0.298), (-0.6896, -0.007238, 0.298), (-0.6902, 0.09777, 0.298), (-0.6909, 0.2028, 0.298), (-0.6916, 0.3078, 0.298), (-0.6923, 0.4128, 0.298), (-0.693, 0.5178, 0.298), (-0.6937, 0.6228, 0.298), (-0.6944, 0.7279, 0.298), (-0.6951, 0.8329, 0.298), (-0.6957, 0.9379, 0.298), (-0.7399, 0.9419, 0.1519), (-0.7392, 0.8369, 0.1519), (-0.7385, 0.7319, 0.1519), (-0.7378, 0.6269, 0.1519), (-0.7371, 0.5219, 0.1519), (-0.7364, 0.4169, 0.1519), (-0.7357, 0.3119, 0.1519), (-0.7351, 0.2068, 0.1519), (-0.7344, 0.1018, 0.1519), (-0.7337, -0.003184, 0.1519), (-0.733, -0.1082, 0.1519), (-0.7323, -0.2132, 0.1519), (-0.7316, -0.3182, 0.1519), (-0.7309, -0.4232, 0.1519), (-0.7302, -0.5282, 0.1519), (-0.7296, -0.6333, 0.1519), (-0.7289, -0.7383, 0.1519), (-0.7282, -0.8433, 0.1519), (-0.7275, -0.9483, 0.1519), (-0.7268, -1.053, 0.1519), (0.5812, -1.066, -0.5506), (0.5805, -0.9606, -0.5506), (0.5798, -0.8556, -0.5506), (0.5791, -0.7506, -0.5506), (0.5785, -0.6456, -0.5506), (0.5778, -0.5406, -0.5506), (0.5771, -0.4356, -0.5506), (0.5764, -0.3305, -0.5506), (0.5757, -0.2255, -0.5506), (0.575, -0.1205, -0.5506), (0.5743, -0.01551, -0.5506), (0.5736, 0.0895, -0.5506), (0.573, 0.1945, -0.5506), (0.5723, 0.2995, -0.5506), (0.5716, 0.4045, -0.5506), (0.5709, 0.5096, -0.5506), (0.5702, 0.6146, -0.5506), (0.5695, 0.7196, -0.5506), (0.5688, 0.8246, -0.5506), (0.5682, 0.9296, -0.5506), (0.6645, 0.9397, -0.4326), (0.6651, 0.8347, -0.4326), (0.6658, 0.7297, -0.4326), (0.6665, 0.6247, -0.4326), (0.6672, 0.5197, -0.4326), (0.6679, 0.4147, -0.4326), (0.6686, 0.3097, -0.4326), (0.6693, 0.2046, -0.4326), (0.67, 0.09962, -0.4326), (0.6706, -0.005388, -0.4326), (0.6713, -0.1104, -0.4326), (0.672, -0.2154, -0.4326), (0.6727, -0.3204, -0.4326), (0.6734, -0.4254, -0.4326), (0.6741, -0.5305, -0.4326), (0.6748, -0.6355, -0.4326), (0.6754, -0.7405, -0.4326), (0.6761, -0.8455, -0.4326), (0.6768, -0.9505, -0.4326), (0.6775, -1.056, -0.4326)], [], [(6, 5, 20, 21), (4, 3, 18, 19), (2, 1, 16, 17), (13, 12, 27, 28), (11, 10, 25, 26), (9, 8, 23, 24), (7, 6, 21, 22), (5, 4, 19, 20), (3, 2, 17, 18), (14, 13, 28, 29), (1, 0, 15, 16), (12, 11, 26, 27), (10, 9, 24, 25), (8, 7, 22, 23), (553, 674, 499, 498), (633, 574, 279, 280), (31, 30, 45, 46), (42, 41, 56, 57), (40, 39, 54, 55), (38, 37, 52, 53), (36, 35, 50, 51), (34, 33, 48, 49), (32, 31, 46, 47), (43, 42, 57, 58), (41, 40, 55, 56), (39, 38, 53, 54), (37, 36, 51, 52), (35, 34, 49, 50), (33, 32, 47, 48), (44, 43, 58, 59), (46, 45, 60, 61), (57, 56, 71, 72), (55, 54, 69, 70), (53, 52, 67, 68), (51, 50, 65, 66), (49, 48, 63, 64), (47, 46, 61, 62), (58, 57, 72, 73), (56, 55, 70, 71), (54, 53, 68, 69), (52, 51, 66, 67), (50, 49, 64, 65), (48, 47, 62, 63), (59, 58, 73, 74), (61, 60, 75, 76), (72, 71, 86, 87), (70, 69, 84, 85), (68, 67, 82, 83), (66, 65, 80, 81), (64, 63, 78, 79), (62, 61, 76, 77), (73, 72, 87, 88), (71, 70, 85, 86), (69, 68, 83, 84), (67, 66, 81, 82), (65, 64, 79, 80), (63, 62, 77, 78), (74, 73, 88, 89), (76, 75, 90, 91), (87, 86, 101, 102), (85, 84, 99, 100), (83, 82, 97, 98), (81, 80, 95, 96), (79, 78, 93, 94), (77, 76, 91, 92), (88, 87, 102, 103), (86, 85, 100, 101), (84, 83, 98, 99), (82, 81, 96, 97), (80, 79, 94, 95), (78, 77, 92, 93), (89, 88, 103, 104), (91, 90, 105, 106), (102, 101, 116, 117), (100, 99, 114, 115), (98, 97, 112, 113), (96, 95, 110, 111), (94, 93, 108, 109), (92, 91, 106, 107), (103, 102, 117, 118), (101, 100, 115, 116), (99, 98, 113, 114), (97, 96, 111, 112), (95, 94, 109, 110), (93, 92, 107, 108), (104, 103, 118, 119), (106, 105, 121, 122), (117, 116, 132, 133), (115, 114, 130, 131), (113, 112, 128, 129), (111, 110, 126, 127), (109, 108, 124, 125), (107, 106, 122, 123), (118, 117, 133, 134), (116, 115, 131, 132), (114, 113, 129, 130), (112, 111, 127, 128), (110, 109, 125, 126), (108, 107, 123, 124), (119, 118, 134, 135), (122, 121, 136, 137), (133, 132, 147, 148), (131, 130, 145, 146), (129, 128, 143, 144), (127, 126, 141, 142), (125, 124, 139, 140), (123, 122, 137, 138), (134, 133, 148, 149), (132, 131, 146, 147), (130, 129, 144, 145), (128, 127, 142, 143), (126, 125, 140, 141), (124, 123, 138, 139), (135, 134, 149, 150), (137, 136, 151, 152), (148, 147, 162, 163), (146, 145, 160, 161), (144, 143, 158, 159), (142, 141, 156, 157), (140, 139, 154, 155), (138, 137, 152, 153), (149, 148, 163, 164), (147, 146, 161, 162), (145, 144, 159, 160), (143, 142, 157, 158), (141, 140, 155, 156), (139, 138, 153, 154), (150, 149, 164, 165), (152, 151, 166, 167), (163, 162, 177, 178), (161, 160, 175, 176), (159, 158, 173, 174), (157, 156, 171, 172), (155, 154, 169, 170), (153, 152, 167, 168), (164, 163, 178, 179), (162, 161, 176, 177), (160, 159, 174, 175), (158, 157, 172, 173), (156, 155, 170, 171), (154, 153, 168, 169), (165, 164, 179, 180), (167, 166, 181, 182), (178, 177, 192, 193), (176, 175, 190, 191), (174, 173, 188, 189), (172, 171, 186, 187), (170, 169, 184, 185), (168, 167, 182, 183), (179, 178, 193, 194), (177, 176, 191, 192), (175, 174, 189, 190), (173, 172, 187, 188), (171, 170, 185, 186), (169, 168, 183, 184), (180, 179, 194, 195), (182, 181, 196, 197), (193, 192, 207, 208), (191, 190, 205, 206), (189, 188, 203, 204), (187, 186, 201, 202), (185, 184, 199, 200), (183, 182, 197, 198), (194, 193, 208, 209), (192, 191, 206, 207), (190, 189, 204, 205), (188, 187, 202, 203), (186, 185, 200, 201), (184, 183, 198, 199), (195, 194, 209, 210), (197, 196, 211, 212), (208, 207, 222, 223), (206, 205, 220, 221), (204, 203, 218, 219), (202, 201, 216, 217), (200, 199, 214, 215), (198, 197, 212, 213), (209, 208, 223, 224), (207, 206, 221, 222), (205, 204, 219, 220), (203, 202, 217, 218), (201, 200, 215, 216), (199, 198, 213, 214), (210, 209, 224, 225), (212, 211, 226, 227), (223, 222, 237, 238), (221, 220, 235, 236), (219, 218, 233, 234), (217, 216, 231, 232), (215, 214, 229, 230), (213, 212, 227, 228), (224, 223, 238, 239), (222, 221, 236, 237), (220, 219, 234, 235), (218, 217, 232, 233), (216, 215, 230, 231), (214, 213, 228, 229), (225, 224, 239, 240), (227, 226, 242, 243), (238, 237, 253, 254), (236, 235, 251, 252), (234, 233, 249, 250), (232, 231, 247, 248), (230, 229, 245, 246), (228, 227, 243, 244), (239, 238, 254, 255), (237, 236, 252, 253), (235, 234, 250, 251), (233, 232, 248, 249), (231, 230, 246, 247), (229, 228, 244, 245), (240, 239, 255, 256), (243, 242, 257, 258), (254, 253, 268, 269), (252, 251, 266, 267), (250, 249, 264, 265), (248, 247, 262, 263), (246, 245, 260, 261), (244, 243, 258, 259), (255, 254, 269, 270), (253, 252, 267, 268), (251, 250, 265, 266), (249, 248, 263, 264), (247, 246, 261, 262), (245, 244, 259, 260), (256, 255, 270, 271), (120, 14, 29), (0, 241, 15), (613, 694, 510, 509), (733, 634, 281, 282), (673, 774, 501, 500), (973, 554, 497, 513), (853, 734, 283, 284), (893, 974, 272, 273), (773, 934, 503, 502), (533, 854, 285, 286), (1013, 894, 274, 275), (933, 1054, 505, 504), (813, 533, 286, 512), (1093, 1014, 276, 277), (1053, 1134, 507, 506), (554, 553, 498, 497), (574, 1094, 278, 279), (1133, 613, 509, 508), (634, 633, 280, 281), (674, 673, 500, 499), (694, 814, 511, 510), (734, 733, 282, 283), (774, 773, 502, 501), (814, 813, 512, 511), (854, 853, 284, 285), (894, 893, 273, 274), (934, 933, 504, 503), (974, 973, 513, 272), (1014, 1013, 275, 276), (1054, 1053, 506, 505), (1094, 1093, 277, 278), (1134, 1133, 508, 507), (120, 44, 59), (30, 241, 45), (120, 59, 74), (45, 241, 60), (120, 74, 89), (60, 241, 75), (120, 89, 104), (75, 241, 90), (120, 104, 119), (90, 241, 105), (120, 119, 135), (105, 241, 121), (120, 135, 150), (121, 241, 136), (120, 150, 165), (136, 241, 151), (120, 165, 180), (151, 241, 166), (120, 180, 195), (166, 241, 181), (120, 195, 210), (181, 241, 196), (120, 210, 225), (196, 241, 211), (120, 225, 240), (211, 241, 226), (120, 240, 256), (226, 241, 242), (120, 256, 271), (242, 241, 257), (258, 257, 0, 1), (269, 268, 11, 12), (267, 266, 9, 10), (265, 264, 7, 8), (263, 262, 5, 6), (261, 260, 3, 4), (120, 271, 14), (259, 258, 1, 2), (270, 269, 12, 13), (257, 241, 0), (268, 267, 10, 11), (266, 265, 8, 9), (264, 263, 6, 7), (262, 261, 4, 5), (260, 259, 2, 3), (271, 270, 13, 14), (273, 272, 287, 288), (284, 283, 298, 299), (282, 281, 296, 297), (280, 279, 294, 295), (278, 277, 292, 293), (276, 275, 290, 291), (274, 273, 288, 289), (285, 284, 299, 300), (283, 282, 297, 298), (281, 280, 295, 296), (279, 278, 293, 294), (277, 276, 291, 292), (275, 274, 289, 290), (286, 285, 300, 301), (288, 287, 302, 303), (299, 298, 313, 314), (297, 296, 311, 312), (295, 294, 309, 310), (293, 292, 307, 308), (291, 290, 305, 306), (289, 288, 303, 304), (300, 299, 314, 315), (298, 297, 312, 313), (296, 295, 310, 311), (294, 293, 308, 309), (292, 291, 306, 307), (290, 289, 304, 305), (301, 300, 315, 316), (303, 302, 317, 318), (314, 313, 328, 329), (312, 311, 326, 327), (310, 309, 324, 325), (308, 307, 322, 323), (306, 305, 320, 321), (304, 303, 318, 319), (315, 314, 329, 330), (313, 312, 327, 328), (311, 310, 325, 326), (309, 308, 323, 324), (307, 306, 321, 322), (305, 304, 319, 320), (316, 315, 330, 331), (318, 317, 332, 333), (329, 328, 343, 344), (327, 326, 341, 342), (325, 324, 339, 340), (323, 322, 337, 338), (321, 320, 335, 336), (319, 318, 333, 334), (330, 329, 344, 345), (328, 327, 342, 343), (326, 325, 340, 341), (324, 323, 338, 339), (322, 321, 336, 337), (320, 319, 334, 335), (331, 330, 345, 346), (333, 332, 347, 348), (344, 343, 358, 359), (342, 341, 356, 357), (340, 339, 354, 355), (338, 337, 352, 353), (336, 335, 350, 351), (334, 333, 348, 349), (345, 344, 359, 360), (343, 342, 357, 358), (341, 340, 355, 356), (339, 338, 353, 354), (337, 336, 351, 352), (335, 334, 349, 350), (346, 345, 360, 361), (348, 347, 362, 363), (359, 358, 373, 374), (357, 356, 371, 372), (355, 354, 369, 370), (353, 352, 367, 368), (351, 350, 365, 366), (349, 348, 363, 364), (360, 359, 374, 375), (358, 357, 372, 373), (356, 355, 370, 371), (354, 353, 368, 369), (352, 351, 366, 367), (350, 349, 364, 365), (361, 360, 375, 376), (363, 362, 377, 378), (374, 373, 388, 389), (372, 371, 386, 387), (370, 369, 384, 385), (368, 367, 382, 383), (366, 365, 380, 381), (364, 363, 378, 379), (375, 374, 389, 390), (373, 372, 387, 388), (371, 370, 385, 386), (369, 368, 383, 384), (367, 366, 381, 382), (365, 364, 379, 380), (376, 375, 390, 391), (378, 377, 392, 393), (389, 388, 403, 404), (387, 386, 401, 402), (385, 384, 399, 400), (383, 382, 397, 398), (381, 380, 395, 396), (379, 378, 393, 394), (390, 389, 404, 405), (388, 387, 402, 403), (386, 385, 400, 401), (384, 383, 398, 399), (382, 381, 396, 397), (380, 379, 394, 395), (391, 390, 405, 406), (393, 392, 407, 408), (404, 403, 418, 419), (402, 401, 416, 417), (400, 399, 414, 415), (398, 397, 412, 413), (396, 395, 410, 411), (394, 393, 408, 409), (405, 404, 419, 420), (403, 402, 417, 418), (401, 400, 415, 416), (399, 398, 413, 414), (397, 396, 411, 412), (395, 394, 409, 410), (406, 405, 420, 421), (408, 407, 422, 423), (419, 418, 433, 434), (417, 416, 431, 432), (415, 414, 429, 430), (413, 412, 427, 428), (411, 410, 425, 426), (409, 408, 423, 424), (420, 419, 434, 435), (418, 417, 432, 433), (416, 415, 430, 431), (414, 413, 428, 429), (412, 411, 426, 427), (410, 409, 424, 425), (421, 420, 435, 436), (423, 422, 437, 438), (434, 433, 448, 449), (432, 431, 446, 447), (430, 429, 444, 445), (428, 427, 442, 443), (426, 425, 440, 441), (424, 423, 438, 439), (435, 434, 449, 450), (433, 432, 447, 448), (431, 430, 445, 446), (429, 428, 443, 444), (427, 426, 441, 442), (425, 424, 439, 440), (436, 435, 450, 451), (438, 437, 452, 453), (449, 448, 463, 464), (447, 446, 461, 462), (445, 444, 459, 460), (443, 442, 457, 458), (441, 440, 455, 456), (439, 438, 453, 454), (450, 449, 464, 465), (448, 447, 462, 463), (446, 445, 460, 461), (444, 443, 458, 459), (442, 441, 456, 457), (440, 439, 454, 455), (451, 450, 465, 466), (453, 452, 467, 468), (464, 463, 478, 479), (462, 461, 476, 477), (460, 459, 474, 475), (458, 457, 472, 473), (456, 455, 470, 471), (454, 453, 468, 469), (465, 464, 479, 480), (463, 462, 477, 478), (461, 460, 475, 476), (459, 458, 473, 474), (457, 456, 471, 472), (455, 454, 469, 470), (466, 465, 480, 481), (468, 467, 482, 483), (479, 478, 493, 494), (477, 476, 491, 492), (475, 474, 489, 490), (473, 472, 487, 488), (471, 470, 485, 486), (469, 468, 483, 484), (480, 479, 494, 495), (478, 477, 492, 493), (476, 475, 490, 491), (474, 473, 488, 489), (472, 471, 486, 487), (470, 469, 484, 485), (481, 480, 495, 496), (483, 482, 497, 498), (494, 493, 508, 509), (492, 491, 506, 507), (490, 489, 504, 505), (488, 487, 502, 503), (486, 485, 500, 501), (484, 483, 498, 499), (495, 494, 509, 510), (493, 492, 507, 508), (491, 490, 505, 506), (489, 488, 503, 504), (487, 486, 501, 502), (485, 484, 499, 500), (496, 495, 510, 511), (512, 286, 301), (272, 513, 287), (512, 301, 316), (287, 513, 302), (512, 316, 331), (302, 513, 317), (512, 331, 346), (317, 513, 332), (512, 346, 361), (332, 513, 347), (512, 361, 376), (347, 513, 362), (512, 376, 391), (362, 513, 377), (512, 391, 406), (377, 513, 392), (512, 406, 421), (392, 513, 407), (512, 421, 436), (407, 513, 422), (512, 436, 451), (422, 513, 437), (512, 451, 466), (437, 513, 452), (512, 466, 481), (452, 513, 467), (512, 481, 496), (467, 513, 482), (512, 496, 511), (482, 513, 497), (31, 32, 693, 534), (534, 693, 692, 535), (535, 692, 691, 536), (536, 691, 690, 537), (537, 690, 689, 538), (538, 689, 688, 539), (539, 688, 687, 540), (540, 687, 686, 541), (541, 686, 685, 542), (542, 685, 684, 543), (543, 684, 683, 544), (544, 683, 682, 545), (545, 682, 681, 546), (546, 681, 680, 547), (547, 680, 679, 548), (548, 679, 678, 549), (549, 678, 677, 550), (550, 677, 676, 551), (551, 676, 675, 552), (552, 675, 674, 553), (23, 22, 593, 614), (614, 593, 592, 615), (615, 592, 591, 616), (616, 591, 590, 617), (617, 590, 589, 618), (618, 589, 588, 619), (619, 588, 587, 620), (620, 587, 586, 621), (621, 586, 585, 622), (622, 585, 584, 623), (623, 584, 583, 624), (624, 583, 582, 625), (625, 582, 581, 626), (626, 581, 580, 627), (627, 580, 579, 628), (628, 579, 578, 629), (629, 578, 577, 630), (630, 577, 576, 631), (631, 576, 575, 632), (632, 575, 574, 633), (42, 43, 713, 594), (594, 713, 712, 595), (595, 712, 711, 596), (596, 711, 710, 597), (597, 710, 709, 598), (598, 709, 708, 599), (599, 708, 707, 600), (600, 707, 706, 601), (601, 706, 705, 602), (602, 705, 704, 603), (603, 704, 703, 604), (604, 703, 702, 605), (605, 702, 701, 606), (606, 701, 700, 607), (607, 700, 699, 608), (608, 699, 698, 609), (609, 698, 697, 610), (610, 697, 696, 611), (611, 696, 695, 612), (612, 695, 694, 613), (25, 24, 653, 714), (714, 653, 652, 715), (715, 652, 651, 716), (716, 651, 650, 717), (717, 650, 649, 718), (718, 649, 648, 719), (719, 648, 647, 720), (720, 647, 646, 721), (721, 646, 645, 722), (722, 645, 644, 723), (723, 644, 643, 724), (724, 643, 642, 725), (725, 642, 641, 726), (726, 641, 640, 727), (727, 640, 639, 728), (728, 639, 638, 729), (729, 638, 637, 730), (730, 637, 636, 731), (731, 636, 635, 732), (732, 635, 634, 733), (33, 34, 793, 654), (654, 793, 792, 655), (655, 792, 791, 656), (656, 791, 790, 657), (657, 790, 789, 658), (658, 789, 788, 659), (659, 788, 787, 660), (660, 787, 786, 661), (661, 786, 785, 662), (662, 785, 784, 663), (663, 784, 783, 664), (664, 783, 782, 665), (665, 782, 781, 666), (666, 781, 780, 667), (667, 780, 779, 668), (668, 779, 778, 669), (669, 778, 777, 670), (670, 777, 776, 671), (671, 776, 775, 672), (672, 775, 774, 673), (241, 30, 573, 954), (954, 573, 572, 955), (955, 572, 571, 956), (956, 571, 570, 957), (957, 570, 569, 958), (958, 569, 568, 959), (959, 568, 567, 960), (960, 567, 566, 961), (961, 566, 565, 962), (962, 565, 564, 963), (963, 564, 563, 964), (964, 563, 562, 965), (965, 562, 561, 966), (966, 561, 560, 967), (967, 560, 559, 968), (968, 559, 558, 969), (969, 558, 557, 970), (970, 557, 556, 971), (971, 556, 555, 972), (972, 555, 554, 973), (27, 26, 753, 834), (834, 753, 752, 835), (835, 752, 751, 836), (836, 751, 750, 837), (837, 750, 749, 838), (838, 749, 748, 839), (839, 748, 747, 840), (840, 747, 746, 841), (841, 746, 745, 842), (842, 745, 744, 843), (843, 744, 743, 844), (844, 743, 742, 845), (845, 742, 741, 846), (846, 741, 740, 847), (847, 740, 739, 848), (848, 739, 738, 849), (849, 738, 737, 850), (850, 737, 736, 851), (851, 736, 735, 852), (852, 735, 734, 853), (16, 15, 993, 874), (874, 993, 992, 875), (875, 992, 991, 876), (876, 991, 990, 877), (877, 990, 989, 878), (878, 989, 988, 879), (879, 988, 987, 880), (880, 987, 986, 881), (881, 986, 985, 882), (882, 985, 984, 883), (883, 984, 983, 884), (884, 983, 982, 885), (885, 982, 981, 886), (886, 981, 980, 887), (887, 980, 979, 888), (888, 979, 978, 889), (889, 978, 977, 890), (890, 977, 976, 891), (891, 976, 975, 892), (892, 975, 974, 893), (35, 36, 953, 754), (754, 953, 952, 755), (755, 952, 951, 756), (756, 951, 950, 757), (757, 950, 949, 758), (758, 949, 948, 759), (759, 948, 947, 760), (760, 947, 946, 761), (761, 946, 945, 762), (762, 945, 944, 763), (763, 944, 943, 764), (764, 943, 942, 765), (765, 942, 941, 766), (766, 941, 940, 767), (767, 940, 939, 768), (768, 939, 938, 769), (769, 938, 937, 770), (770, 937, 936, 771), (771, 936, 935, 772), (772, 935, 934, 773), (29, 28, 873, 514), (514, 873, 872, 515), (515, 872, 871, 516), (516, 871, 870, 517), (517, 870, 869, 518), (518, 869, 868, 519), (519, 868, 867, 520), (520, 867, 866, 521), (521, 866, 865, 522), (522, 865, 864, 523), (523, 864, 863, 524), (524, 863, 862, 525), (525, 862, 861, 526), (526, 861, 860, 527), (527, 860, 859, 528), (528, 859, 858, 529), (529, 858, 857, 530), (530, 857, 856, 531), (531, 856, 855, 532), (532, 855, 854, 533), (18, 17, 913, 994), (994, 913, 912, 995), (995, 912, 911, 996), (996, 911, 910, 997), (997, 910, 909, 998), (998, 909, 908, 999), (999, 908, 907, 1000), (1000, 907, 906, 1001), (1001, 906, 905, 1002), (1002, 905, 904, 1003), (1003, 904, 903, 1004), (1004, 903, 902, 1005), (1005, 902, 901, 1006), (1006, 901, 900, 1007), (1007, 900, 899, 1008), (1008, 899, 898, 1009), (1009, 898, 897, 1010), (1010, 897, 896, 1011), (1011, 896, 895, 1012), (1012, 895, 894, 1013), (37, 38, 1073, 914), (914, 1073, 1072, 915), (915, 1072, 1071, 916), (916, 1071, 1070, 917), (917, 1070, 1069, 918), (918, 1069, 1068, 919), (919, 1068, 1067, 920), (920, 1067, 1066, 921), (921, 1066, 1065, 922), (922, 1065, 1064, 923), (923, 1064, 1063, 924), (924, 1063, 1062, 925), (925, 1062, 1061, 926), (926, 1061, 1060, 927), (927, 1060, 1059, 928), (928, 1059, 1058, 929), (929, 1058, 1057, 930), (930, 1057, 1056, 931), (931, 1056, 1055, 932), (932, 1055, 1054, 933), (120, 29, 514, 794), (794, 514, 515, 795), (795, 515, 516, 796), (796, 516, 517, 797), (797, 517, 518, 798), (798, 518, 519, 799), (799, 519, 520, 800), (800, 520, 521, 801), (801, 521, 522, 802), (802, 522, 523, 803), (803, 523, 524, 804), (804, 524, 525, 805), (805, 525, 526, 806), (806, 526, 527, 807), (807, 527, 528, 808), (808, 528, 529, 809), (809, 529, 530, 810), (810, 530, 531, 811), (811, 531, 532, 812), (812, 532, 533, 813), (20, 19, 1033, 1074), (1074, 1033, 1032, 1075), (1075, 1032, 1031, 1076), (1076, 1031, 1030, 1077), (1077, 1030, 1029, 1078), (1078, 1029, 1028, 1079), (1079, 1028, 1027, 1080), (1080, 1027, 1026, 1081), (1081, 1026, 1025, 1082), (1082, 1025, 1024, 1083), (1083, 1024, 1023, 1084), (1084, 1023, 1022, 1085), (1085, 1022, 1021, 1086), (1086, 1021, 1020, 1087), (1087, 1020, 1019, 1088), (1088, 1019, 1018, 1089), (1089, 1018, 1017, 1090), (1090, 1017, 1016, 1091), (1091, 1016, 1015, 1092), (1092, 1015, 1014, 1093), (39, 40, 1153, 1034), (1034, 1153, 1152, 1035), (1035, 1152, 1151, 1036), (1036, 1151, 1150, 1037), (1037, 1150, 1149, 1038), (1038, 1149, 1148, 1039), (1039, 1148, 1147, 1040), (1040, 1147, 1146, 1041), (1041, 1146, 1145, 1042), (1042, 1145, 1144, 1043), (1043, 1144, 1143, 1044), (1044, 1143, 1142, 1045), (1045, 1142, 1141, 1046), (1046, 1141, 1140, 1047), (1047, 1140, 1139, 1048), (1048, 1139, 1138, 1049), (1049, 1138, 1137, 1050), (1050, 1137, 1136, 1051), (1051, 1136, 1135, 1052), (1052, 1135, 1134, 1053), (30, 31, 534, 573), (573, 534, 535, 572), (572, 535, 536, 571), (571, 536, 537, 570), (570, 537, 538, 569), (569, 538, 539, 568), (568, 539, 540, 567), (567, 540, 541, 566), (566, 541, 542, 565), (565, 542, 543, 564), (564, 543, 544, 563), (563, 544, 545, 562), (562, 545, 546, 561), (561, 546, 547, 560), (560, 547, 548, 559), (559, 548, 549, 558), (558, 549, 550, 557), (557, 550, 551, 556), (556, 551, 552, 555), (555, 552, 553, 554), (22, 21, 1113, 593), (593, 1113, 1112, 592), (592, 1112, 1111, 591), (591, 1111, 1110, 590), (590, 1110, 1109, 589), (589, 1109, 1108, 588), (588, 1108, 1107, 587), (587, 1107, 1106, 586), (586, 1106, 1105, 585), (585, 1105, 1104, 584), (584, 1104, 1103, 583), (583, 1103, 1102, 582), (582, 1102, 1101, 581), (581, 1101, 1100, 580), (580, 1100, 1099, 579), (579, 1099, 1098, 578), (578, 1098, 1097, 577), (577, 1097, 1096, 576), (576, 1096, 1095, 575), (575, 1095, 1094, 574), (41, 42, 594, 1114), (1114, 594, 595, 1115), (1115, 595, 596, 1116), (1116, 596, 597, 1117), (1117, 597, 598, 1118), (1118, 598, 599, 1119), (1119, 599, 600, 1120), (1120, 600, 601, 1121), (1121, 601, 602, 1122), (1122, 602, 603, 1123), (1123, 603, 604, 1124), (1124, 604, 605, 1125), (1125, 605, 606, 1126), (1126, 606, 607, 1127), (1127, 607, 608, 1128), (1128, 608, 609, 1129), (1129, 609, 610, 1130), (1130, 610, 611, 1131), (1131, 611, 612, 1132), (1132, 612, 613, 1133), (24, 23, 614, 653), (653, 614, 615, 652), (652, 615, 616, 651), (651, 616, 617, 650), (650, 617, 618, 649), (649, 618, 619, 648), (648, 619, 620, 647), (647, 620, 621, 646), (646, 621, 622, 645), (645, 622, 623, 644), (644, 623, 624, 643), (643, 624, 625, 642), (642, 625, 626, 641), (641, 626, 627, 640), (640, 627, 628, 639), (639, 628, 629, 638), (638, 629, 630, 637), (637, 630, 631, 636), (636, 631, 632, 635), (635, 632, 633, 634), (32, 33, 654, 693), (693, 654, 655, 692), (692, 655, 656, 691), (691, 656, 657, 690), (690, 657, 658, 689), (689, 658, 659, 688), (688, 659, 660, 687), (687, 660, 661, 686), (686, 661, 662, 685), (685, 662, 663, 684), (684, 663, 664, 683), (683, 664, 665, 682), (682, 665, 666, 681), (681, 666, 667, 680), (680, 667, 668, 679), (679, 668, 669, 678), (678, 669, 670, 677), (677, 670, 671, 676), (676, 671, 672, 675), (675, 672, 673, 674), (43, 44, 833, 713), (713, 833, 832, 712), (712, 832, 831, 711), (711, 831, 830, 710), (710, 830, 829, 709), (709, 829, 828, 708), (708, 828, 827, 707), (707, 827, 826, 706), (706, 826, 825, 705), (705, 825, 824, 704), (704, 824, 823, 703), (703, 823, 822, 702), (702, 822, 821, 701), (701, 821, 820, 700), (700, 820, 819, 699), (699, 819, 818, 698), (698, 818, 817, 697), (697, 817, 816, 696), (696, 816, 815, 695), (695, 815, 814, 694), (26, 25, 714, 753), (753, 714, 715, 752), (752, 715, 716, 751), (751, 716, 717, 750), (750, 717, 718, 749), (749, 718, 719, 748), (748, 719, 720, 747), (747, 720, 721, 746), (746, 721, 722, 745), (745, 722, 723, 744), (744, 723, 724, 743), (743, 724, 725, 742), (742, 725, 726, 741), (741, 726, 727, 740), (740, 727, 728, 739), (739, 728, 729, 738), (738, 729, 730, 737), (737, 730, 731, 736), (736, 731, 732, 735), (735, 732, 733, 734), (34, 35, 754, 793), (793, 754, 755, 792), (792, 755, 756, 791), (791, 756, 757, 790), (790, 757, 758, 789), (789, 758, 759, 788), (788, 759, 760, 787), (787, 760, 761, 786), (786, 761, 762, 785), (785, 762, 763, 784), (784, 763, 764, 783), (783, 764, 765, 782), (782, 765, 766, 781), (781, 766, 767, 780), (780, 767, 768, 779), (779, 768, 769, 778), (778, 769, 770, 777), (777, 770, 771, 776), (776, 771, 772, 775), (775, 772, 773, 774), (44, 120, 794, 833), (833, 794, 795, 832), (832, 795, 796, 831), (831, 796, 797, 830), (830, 797, 798, 829), (829, 798, 799, 828), (828, 799, 800, 827), (827, 800, 801, 826), (826, 801, 802, 825), (825, 802, 803, 824), (824, 803, 804, 823), (823, 804, 805, 822), (822, 805, 806, 821), (821, 806, 807, 820), (820, 807, 808, 819), (819, 808, 809, 818), (818, 809, 810, 817), (817, 810, 811, 816), (816, 811, 812, 815), (815, 812, 813, 814), (28, 27, 834, 873), (873, 834, 835, 872), (872, 835, 836, 871), (871, 836, 837, 870), (870, 837, 838, 869), (869, 838, 839, 868), (868, 839, 840, 867), (867, 840, 841, 866), (866, 841, 842, 865), (865, 842, 843, 864), (864, 843, 844, 863), (863, 844, 845, 862), (862, 845, 846, 861), (861, 846, 847, 860), (860, 847, 848, 859), (859, 848, 849, 858), (858, 849, 850, 857), (857, 850, 851, 856), (856, 851, 852, 855), (855, 852, 853, 854), (17, 16, 874, 913), (913, 874, 875, 912), (912, 875, 876, 911), (911, 876, 877, 910), (910, 877, 878, 909), (909, 878, 879, 908), (908, 879, 880, 907), (907, 880, 881, 906), (906, 881, 882, 905), (905, 882, 883, 904), (904, 883, 884, 903), (903, 884, 885, 902), (902, 885, 886, 901), (901, 886, 887, 900), (900, 887, 888, 899), (899, 888, 889, 898), (898, 889, 890, 897), (897, 890, 891, 896), (896, 891, 892, 895), (895, 892, 893, 894), (36, 37, 914, 953), (953, 914, 915, 952), (952, 915, 916, 951), (951, 916, 917, 950), (950, 917, 918, 949), (949, 918, 919, 948), (948, 919, 920, 947), (947, 920, 921, 946), (946, 921, 922, 945), (945, 922, 923, 944), (944, 923, 924, 943), (943, 924, 925, 942), (942, 925, 926, 941), (941, 926, 927, 940), (940, 927, 928, 939), (939, 928, 929, 938), (938, 929, 930, 937), (937, 930, 931, 936), (936, 931, 932, 935), (935, 932, 933, 934), (15, 241, 954, 993), (993, 954, 955, 992), (992, 955, 956, 991), (991, 956, 957, 990), (990, 957, 958, 989), (989, 958, 959, 988), (988, 959, 960, 987), (987, 960, 961, 986), (986, 961, 962, 985), (985, 962, 963, 984), (984, 963, 964, 983), (983, 964, 965, 982), (982, 965, 966, 981), (981, 966, 967, 980), (980, 967, 968, 979), (979, 968, 969, 978), (978, 969, 970, 977), (977, 970, 971, 976), (976, 971, 972, 975), (975, 972, 973, 974), (19, 18, 994, 1033), (1033, 994, 995, 1032), (1032, 995, 996, 1031), (1031, 996, 997, 1030), (1030, 997, 998, 1029), (1029, 998, 999, 1028), (1028, 999, 1000, 1027), (1027, 1000, 1001, 1026), (1026, 1001, 1002, 1025), (1025, 1002, 1003, 1024), (1024, 1003, 1004, 1023), (1023, 1004, 1005, 1022), (1022, 1005, 1006, 1021), (1021, 1006, 1007, 1020), (1020, 1007, 1008, 1019), (1019, 1008, 1009, 1018), (1018, 1009, 1010, 1017), (1017, 1010, 1011, 1016), (1016, 1011, 1012, 1015), (1015, 1012, 1013, 1014), (38, 39, 1034, 1073), (1073, 1034, 1035, 1072), (1072, 1035, 1036, 1071), (1071, 1036, 1037, 1070), (1070, 1037, 1038, 1069), (1069, 1038, 1039, 1068), (1068, 1039, 1040, 1067), (1067, 1040, 1041, 1066), (1066, 1041, 1042, 1065), (1065, 1042, 1043, 1064), (1064, 1043, 1044, 1063), (1063, 1044, 1045, 1062), (1062, 1045, 1046, 1061), (1061, 1046, 1047, 1060), (1060, 1047, 1048, 1059), (1059, 1048, 1049, 1058), (1058, 1049, 1050, 1057), (1057, 1050, 1051, 1056), (1056, 1051, 1052, 1055), (1055, 1052, 1053, 1054), (21, 20, 1074, 1113), (1113, 1074, 1075, 1112), (1112, 1075, 1076, 1111), (1111, 1076, 1077, 1110), (1110, 1077, 1078, 1109), (1109, 1078, 1079, 1108), (1108, 1079, 1080, 1107), (1107, 1080, 1081, 1106), (1106, 1081, 1082, 1105), (1105, 1082, 1083, 1104), (1104, 1083, 1084, 1103), (1103, 1084, 1085, 1102), (1102, 1085, 1086, 1101), (1101, 1086, 1087, 1100), (1100, 1087, 1088, 1099), (1099, 1088, 1089, 1098), (1098, 1089, 1090, 1097), (1097, 1090, 1091, 1096), (1096, 1091, 1092, 1095), (1095, 1092, 1093, 1094), (40, 41, 1114, 1153), (1153, 1114, 1115, 1152), (1152, 1115, 1116, 1151), (1151, 1116, 1117, 1150), (1150, 1117, 1118, 1149), (1149, 1118, 1119, 1148), (1148, 1119, 1120, 1147), (1147, 1120, 1121, 1146), (1146, 1121, 1122, 1145), (1145, 1122, 1123, 1144), (1144, 1123, 1124, 1143), (1143, 1124, 1125, 1142), (1142, 1125, 1126, 1141), (1141, 1126, 1127, 1140), (1140, 1127, 1128, 1139), (1139, 1128, 1129, 1138), (1138, 1129, 1130, 1137), (1137, 1130, 1131, 1136), (1136, 1131, 1132, 1135), (1135, 1132, 1133, 1134)])
me_sphere_005.use_remesh_preserve_volume = False
me_sphere_005.use_remesh_preserve_attributes = False
me_sphere_005.use_mirror_vertex_groups = False
me_sphere_005.update()

# ---- objects
ob_sphere = bpy.data.objects.new('Sphere', me_sphere_005)
ob_camera = bpy.data.objects.new('Camera', cam_camera)

# ---- transforms, parenting, visibility, modifiers, constraints
ob_sphere.location = (0.0, 0.0, 0.5389)
ob_sphere.lineart.crease_threshold = 0.0
ob_camera.location = (7.481, -6.508, 5.344)
ob_camera.rotation_euler = (1.109, 0.01082, 0.8149)
ob_camera.lock_rotations_4d = False
ob_camera.empty_display_type = 'ARROWS'
ob_camera.color = (0.0, 0.0, 0.0, 0.0)
ob_camera.display_type = 'WIRE'
ob_camera.lineart.crease_threshold = 0.0

# ---- collection membership
col_collection_1.objects.link(ob_sphere)
col_collection_1.objects.link(ob_camera)

# ---- scene / render settings (as saved in the file)
scene.camera = ob_camera
scene.frame_start = 1; scene.frame_end = 250; scene.frame_set(1)
scene.render.engine = 'BLENDER_EEVEE_NEXT'
scene.render.resolution_percentage = 50
scene.render.dither_intensity = 0.0
scene.cycles.use_denoising = False
scene.cycles.samples = 10
scene.cycles.sampling_pattern = 'TABULATED_SOBOL'
scene.cycles.light_sampling_threshold = 0.0
scene.cycles.use_adaptive_sampling = False
scene.cycles.use_light_tree = False
scene.cycles.blur_glossy = 0.0
scene.cycles.pixel_filter_type = 'GAUSSIAN'
scene.cycles.sample_clamp_indirect = 0.0
scene.view_settings.view_transform = 'Standard'
bpy.context.view_layer.update()

# ---- added for rendering (the .blend has no usable light): sun
light_auto_sun = bpy.data.lights.new('AutoSun', 'SUN')
light_auto_sun.energy = 3.0
light_auto_sun.angle = 0.0523599
ob_auto_sun = bpy.data.objects.new('AutoSun', light_auto_sun)
scene.collection.objects.link(ob_auto_sun)
ob_auto_sun.rotation_euler = (0.872665, 0.174533, 0.523599)
bpy.context.view_layer.update()

